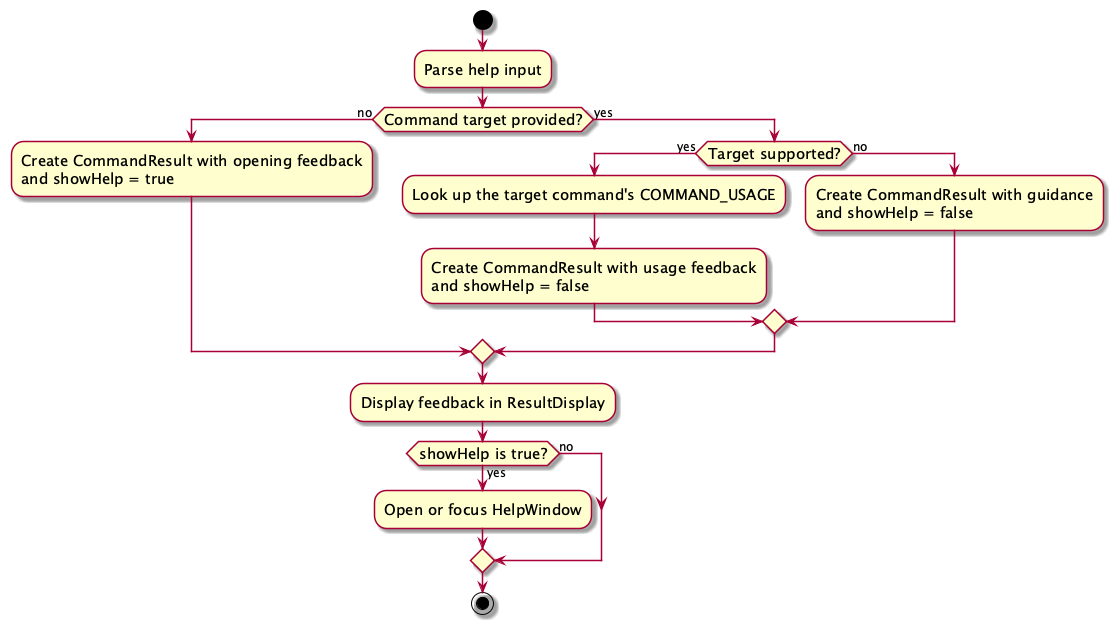

The diagram above was rendered by PlantUML. Its source (embedded in the PNG):
@startuml
skin rose
skinparam ActivityFontSize 15
skinparam ArrowFontSize 12

start
:Parse help input;

if (Command target provided?) then (no)
    :Create CommandResult with opening feedback\nand showHelp = true;
else (yes)
    if (Target supported?) then (yes)
        :Look up the target command's COMMAND_USAGE;
        :Create CommandResult with usage feedback\nand showHelp = false;
    else (no)
        :Create CommandResult with guidance\nand showHelp = false;
    endif
endif

:Display feedback in ResultDisplay;

if (showHelp is true?) then (yes)
    :Open or focus HelpWindow;
else (no)
endif

stop
@enduml